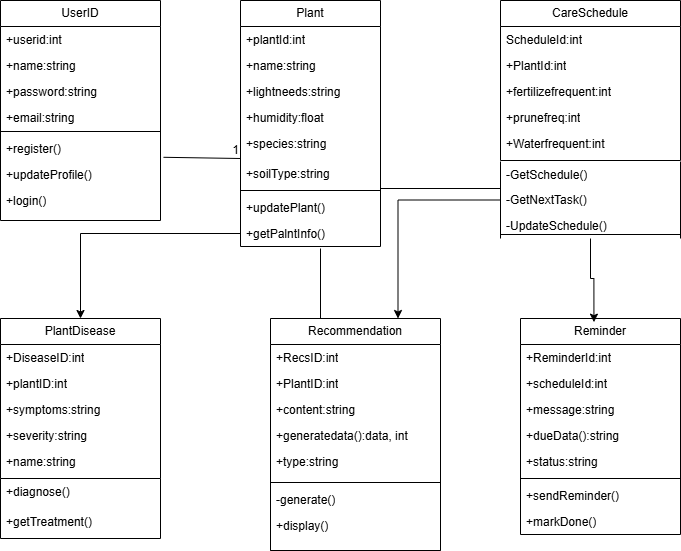

The diagram above was exported from draw.io. Its source (the exported page's mxGraphModel, read from the mxfile embedded in the PNG):
<mxGraphModel dx="1269" dy="527" grid="1" gridSize="10" guides="1" tooltips="1" connect="1" arrows="1" fold="1" page="1" pageScale="1" pageWidth="10000" pageHeight="20000" math="0" shadow="0">
  <root>
    <mxCell id="0" />
    <mxCell id="1" parent="0" />
    <mxCell id="wbr_40VvCTG0FZttnsaE-5" parent="1" style="swimlane;fontStyle=0;childLayout=stackLayout;horizontal=1;startSize=26;fillColor=none;horizontalStack=0;resizeParent=1;resizeParentMax=0;resizeLast=0;collapsible=1;marginBottom=0;whiteSpace=wrap;html=1;" value="UserID" vertex="1">
      <mxGeometry height="220" width="160" x="80" y="82" as="geometry" />
    </mxCell>
    <mxCell id="wbr_40VvCTG0FZttnsaE-6" parent="wbr_40VvCTG0FZttnsaE-5" style="text;strokeColor=none;fillColor=none;align=left;verticalAlign=top;spacingLeft=4;spacingRight=4;overflow=hidden;rotatable=0;points=[[0,0.5],[1,0.5]];portConstraint=eastwest;whiteSpace=wrap;html=1;" value="+userid:int" vertex="1">
      <mxGeometry height="26" width="160" y="26" as="geometry" />
    </mxCell>
    <mxCell id="wbr_40VvCTG0FZttnsaE-7" parent="wbr_40VvCTG0FZttnsaE-5" style="text;strokeColor=none;fillColor=none;align=left;verticalAlign=top;spacingLeft=4;spacingRight=4;overflow=hidden;rotatable=0;points=[[0,0.5],[1,0.5]];portConstraint=eastwest;whiteSpace=wrap;html=1;" value="+name:string" vertex="1">
      <mxGeometry height="26" width="160" y="52" as="geometry" />
    </mxCell>
    <mxCell id="wbr_40VvCTG0FZttnsaE-9" parent="wbr_40VvCTG0FZttnsaE-5" style="text;strokeColor=none;fillColor=none;align=left;verticalAlign=top;spacingLeft=4;spacingRight=4;overflow=hidden;rotatable=0;points=[[0,0.5],[1,0.5]];portConstraint=eastwest;whiteSpace=wrap;html=1;" value="+password:string" vertex="1">
      <mxGeometry height="26" width="160" y="78" as="geometry" />
    </mxCell>
    <mxCell id="wbr_40VvCTG0FZttnsaE-8" parent="wbr_40VvCTG0FZttnsaE-5" style="text;strokeColor=none;fillColor=none;align=left;verticalAlign=top;spacingLeft=4;spacingRight=4;overflow=hidden;rotatable=0;points=[[0,0.5],[1,0.5]];portConstraint=eastwest;whiteSpace=wrap;html=1;" value="+email:string" vertex="1">
      <mxGeometry height="116" width="160" y="104" as="geometry" />
    </mxCell>
    <mxCell id="wbr_40VvCTG0FZttnsaE-10" parent="1" style="text;strokeColor=none;fillColor=none;align=left;verticalAlign=top;spacingLeft=4;spacingRight=4;overflow=hidden;rotatable=0;points=[[0,0.5],[1,0.5]];portConstraint=eastwest;whiteSpace=wrap;html=1;" value="+register()" vertex="1">
      <mxGeometry height="26" width="160" x="80" y="217" as="geometry" />
    </mxCell>
    <mxCell id="wbr_40VvCTG0FZttnsaE-11" parent="1" style="text;strokeColor=none;fillColor=none;align=left;verticalAlign=top;spacingLeft=4;spacingRight=4;overflow=hidden;rotatable=0;points=[[0,0.5],[1,0.5]];portConstraint=eastwest;whiteSpace=wrap;html=1;" value="+updateProfile()" vertex="1">
      <mxGeometry height="26" width="100" x="80" y="243" as="geometry" />
    </mxCell>
    <mxCell id="wbr_40VvCTG0FZttnsaE-12" parent="1" style="text;strokeColor=none;fillColor=none;align=left;verticalAlign=top;spacingLeft=4;spacingRight=4;overflow=hidden;rotatable=0;points=[[0,0.5],[1,0.5]];portConstraint=eastwest;whiteSpace=wrap;html=1;" value="+login()" vertex="1">
      <mxGeometry height="26" width="100" x="80" y="269" as="geometry" />
    </mxCell>
    <mxCell id="wbr_40VvCTG0FZttnsaE-13" parent="1" style="line;strokeWidth=1;fillColor=none;align=left;verticalAlign=middle;spacingTop=-1;spacingLeft=3;spacingRight=3;rotatable=0;labelPosition=right;points=[];portConstraint=eastwest;strokeColor=inherit;" value="" vertex="1">
      <mxGeometry height="8" width="160" x="80" y="209" as="geometry" />
    </mxCell>
    <mxCell id="wbr_40VvCTG0FZttnsaE-14" parent="1" style="swimlane;fontStyle=0;childLayout=stackLayout;horizontal=1;startSize=26;fillColor=none;horizontalStack=0;resizeParent=1;resizeParentMax=0;resizeLast=0;collapsible=1;marginBottom=0;whiteSpace=wrap;html=1;" value="Plant" vertex="1">
      <mxGeometry height="246" width="140" x="320" y="82" as="geometry" />
    </mxCell>
    <mxCell id="wbr_40VvCTG0FZttnsaE-15" parent="wbr_40VvCTG0FZttnsaE-14" style="text;strokeColor=none;fillColor=none;align=left;verticalAlign=top;spacingLeft=4;spacingRight=4;overflow=hidden;rotatable=0;points=[[0,0.5],[1,0.5]];portConstraint=eastwest;whiteSpace=wrap;html=1;" value="+plantId:int" vertex="1">
      <mxGeometry height="26" width="140" y="26" as="geometry" />
    </mxCell>
    <mxCell id="wbr_40VvCTG0FZttnsaE-16" parent="wbr_40VvCTG0FZttnsaE-14" style="text;strokeColor=none;fillColor=none;align=left;verticalAlign=top;spacingLeft=4;spacingRight=4;overflow=hidden;rotatable=0;points=[[0,0.5],[1,0.5]];portConstraint=eastwest;whiteSpace=wrap;html=1;" value="+name:string" vertex="1">
      <mxGeometry height="26" width="140" y="52" as="geometry" />
    </mxCell>
    <mxCell id="wbr_40VvCTG0FZttnsaE-18" parent="wbr_40VvCTG0FZttnsaE-14" style="text;strokeColor=none;fillColor=none;align=left;verticalAlign=top;spacingLeft=4;spacingRight=4;overflow=hidden;rotatable=0;points=[[0,0.5],[1,0.5]];portConstraint=eastwest;whiteSpace=wrap;html=1;" value="+lightneeds:string" vertex="1">
      <mxGeometry height="26" width="140" y="78" as="geometry" />
    </mxCell>
    <mxCell id="wbr_40VvCTG0FZttnsaE-19" parent="wbr_40VvCTG0FZttnsaE-14" style="text;strokeColor=none;fillColor=none;align=left;verticalAlign=top;spacingLeft=4;spacingRight=4;overflow=hidden;rotatable=0;points=[[0,0.5],[1,0.5]];portConstraint=eastwest;whiteSpace=wrap;html=1;" value="+humidity:float" vertex="1">
      <mxGeometry height="26" width="140" y="104" as="geometry" />
    </mxCell>
    <mxCell id="wbr_40VvCTG0FZttnsaE-17" parent="wbr_40VvCTG0FZttnsaE-14" style="text;strokeColor=none;fillColor=none;align=left;verticalAlign=top;spacingLeft=4;spacingRight=4;overflow=hidden;rotatable=0;points=[[0,0.5],[1,0.5]];portConstraint=eastwest;whiteSpace=wrap;html=1;" value="+species:string" vertex="1">
      <mxGeometry height="30" width="140" y="130" as="geometry" />
    </mxCell>
    <mxCell id="wbr_40VvCTG0FZttnsaE-20" parent="wbr_40VvCTG0FZttnsaE-14" style="text;strokeColor=none;fillColor=none;align=left;verticalAlign=top;spacingLeft=4;spacingRight=4;overflow=hidden;rotatable=0;points=[[0,0.5],[1,0.5]];portConstraint=eastwest;whiteSpace=wrap;html=1;" value="+soilType:string" vertex="1">
      <mxGeometry height="26" width="140" y="160" as="geometry" />
    </mxCell>
    <mxCell id="wbr_40VvCTG0FZttnsaE-26" parent="wbr_40VvCTG0FZttnsaE-14" style="line;strokeWidth=1;fillColor=none;align=left;verticalAlign=middle;spacingTop=-1;spacingLeft=3;spacingRight=3;rotatable=0;labelPosition=right;points=[];portConstraint=eastwest;strokeColor=inherit;" value="" vertex="1">
      <mxGeometry height="8" width="140" y="186" as="geometry" />
    </mxCell>
    <mxCell id="wbr_40VvCTG0FZttnsaE-24" parent="wbr_40VvCTG0FZttnsaE-14" style="text;strokeColor=none;fillColor=none;align=left;verticalAlign=top;spacingLeft=4;spacingRight=4;overflow=hidden;rotatable=0;points=[[0,0.5],[1,0.5]];portConstraint=eastwest;whiteSpace=wrap;html=1;" value="+updatePlant()" vertex="1">
      <mxGeometry height="26" width="140" y="194" as="geometry" />
    </mxCell>
    <mxCell id="wbr_40VvCTG0FZttnsaE-23" parent="wbr_40VvCTG0FZttnsaE-14" style="text;strokeColor=none;fillColor=none;align=left;verticalAlign=top;spacingLeft=4;spacingRight=4;overflow=hidden;rotatable=0;points=[[0,0.5],[1,0.5]];portConstraint=eastwest;whiteSpace=wrap;html=1;" value="+getPalntInfo()" vertex="1">
      <mxGeometry height="26" width="140" y="220" as="geometry" />
    </mxCell>
    <mxCell id="wbr_40VvCTG0FZttnsaE-27" parent="1" style="swimlane;fontStyle=0;childLayout=stackLayout;horizontal=1;startSize=26;fillColor=none;horizontalStack=0;resizeParent=1;resizeParentMax=0;resizeLast=0;collapsible=1;marginBottom=0;whiteSpace=wrap;html=1;" value="CareSchedule" vertex="1">
      <mxGeometry height="160" width="180" x="580" y="82" as="geometry" />
    </mxCell>
    <mxCell id="wbr_40VvCTG0FZttnsaE-28" parent="wbr_40VvCTG0FZttnsaE-27" style="text;strokeColor=none;fillColor=none;align=left;verticalAlign=top;spacingLeft=4;spacingRight=4;overflow=hidden;rotatable=0;points=[[0,0.5],[1,0.5]];portConstraint=eastwest;whiteSpace=wrap;html=1;" value="ScheduleId:int" vertex="1">
      <mxGeometry height="26" width="180" y="26" as="geometry" />
    </mxCell>
    <mxCell id="wbr_40VvCTG0FZttnsaE-29" parent="wbr_40VvCTG0FZttnsaE-27" style="text;strokeColor=none;fillColor=none;align=left;verticalAlign=top;spacingLeft=4;spacingRight=4;overflow=hidden;rotatable=0;points=[[0,0.5],[1,0.5]];portConstraint=eastwest;whiteSpace=wrap;html=1;" value="+PlantId:int" vertex="1">
      <mxGeometry height="26" width="180" y="52" as="geometry" />
    </mxCell>
    <mxCell id="wbr_40VvCTG0FZttnsaE-31" parent="wbr_40VvCTG0FZttnsaE-27" style="text;strokeColor=none;fillColor=none;align=left;verticalAlign=top;spacingLeft=4;spacingRight=4;overflow=hidden;rotatable=0;points=[[0,0.5],[1,0.5]];portConstraint=eastwest;whiteSpace=wrap;html=1;" value="+fertilizefrequent:int" vertex="1">
      <mxGeometry height="26" width="180" y="78" as="geometry" />
    </mxCell>
    <mxCell id="wbr_40VvCTG0FZttnsaE-32" parent="wbr_40VvCTG0FZttnsaE-27" style="text;strokeColor=none;fillColor=none;align=left;verticalAlign=top;spacingLeft=4;spacingRight=4;overflow=hidden;rotatable=0;points=[[0,0.5],[1,0.5]];portConstraint=eastwest;whiteSpace=wrap;html=1;" value="+prunefreq:int" vertex="1">
      <mxGeometry height="26" width="180" y="104" as="geometry" />
    </mxCell>
    <mxCell id="wbr_40VvCTG0FZttnsaE-30" parent="wbr_40VvCTG0FZttnsaE-27" style="text;strokeColor=none;fillColor=none;align=left;verticalAlign=top;spacingLeft=4;spacingRight=4;overflow=hidden;rotatable=0;points=[[0,0.5],[1,0.5]];portConstraint=eastwest;whiteSpace=wrap;html=1;" value="+Waterfrequent:int" vertex="1">
      <mxGeometry height="30" width="180" y="130" as="geometry" />
    </mxCell>
    <mxCell id="wbr_40VvCTG0FZttnsaE-33" parent="1" style="text;strokeColor=none;fillColor=none;align=left;verticalAlign=top;spacingLeft=4;spacingRight=4;overflow=hidden;rotatable=0;points=[[0,0.5],[1,0.5]];portConstraint=eastwest;whiteSpace=wrap;html=1;" value="-GetSchedule()" vertex="1">
      <mxGeometry height="26" width="100" x="580" y="243" as="geometry" />
    </mxCell>
    <mxCell id="wbr_40VvCTG0FZttnsaE-34" parent="1" style="text;strokeColor=none;fillColor=none;align=left;verticalAlign=top;spacingLeft=4;spacingRight=4;overflow=hidden;rotatable=0;points=[[0,0.5],[1,0.5]];portConstraint=eastwest;whiteSpace=wrap;html=1;" value="-GetNextTask()" vertex="1">
      <mxGeometry height="26" width="100" x="580" y="268" as="geometry" />
    </mxCell>
    <mxCell id="wbr_40VvCTG0FZttnsaE-35" parent="1" style="text;strokeColor=none;fillColor=none;align=left;verticalAlign=top;spacingLeft=4;spacingRight=4;overflow=hidden;rotatable=0;points=[[0,0.5],[1,0.5]];portConstraint=eastwest;whiteSpace=wrap;html=1;" value="-UpdateSchedule()" vertex="1">
      <mxGeometry height="26" width="140" x="580" y="294" as="geometry" />
    </mxCell>
    <mxCell id="wbr_40VvCTG0FZttnsaE-36" parent="1" style="line;strokeWidth=1;fillColor=none;align=left;verticalAlign=middle;spacingTop=-1;spacingLeft=3;spacingRight=3;rotatable=0;labelPosition=right;points=[];portConstraint=eastwest;strokeColor=inherit;" value="" vertex="1">
      <mxGeometry height="8" width="180" x="580" y="312" as="geometry" />
    </mxCell>
    <mxCell id="wbr_40VvCTG0FZttnsaE-81" edge="1" parent="1" source="wbr_40VvCTG0FZttnsaE-38" style="edgeStyle=orthogonalEdgeStyle;rounded=0;orthogonalLoop=1;jettySize=auto;html=1;entryX=0.75;entryY=0;entryDx=0;entryDy=0;" target="wbr_40VvCTG0FZttnsaE-49">
      <mxGeometry relative="1" as="geometry" />
    </mxCell>
    <mxCell id="wbr_40VvCTG0FZttnsaE-38" parent="1" style="shape=partialRectangle;whiteSpace=wrap;html=1;top=0;bottom=0;fillColor=none;" value="" vertex="1">
      <mxGeometry height="77" width="180" x="580" y="243" as="geometry" />
    </mxCell>
    <mxCell id="wbr_40VvCTG0FZttnsaE-39" parent="1" style="swimlane;fontStyle=0;childLayout=stackLayout;horizontal=1;startSize=26;fillColor=none;horizontalStack=0;resizeParent=1;resizeParentMax=0;resizeLast=0;collapsible=1;marginBottom=0;whiteSpace=wrap;html=1;" value="PlantDisease" vertex="1">
      <mxGeometry height="160" width="160" x="80" y="400" as="geometry" />
    </mxCell>
    <mxCell id="wbr_40VvCTG0FZttnsaE-41" parent="wbr_40VvCTG0FZttnsaE-39" style="text;strokeColor=none;fillColor=none;align=left;verticalAlign=top;spacingLeft=4;spacingRight=4;overflow=hidden;rotatable=0;points=[[0,0.5],[1,0.5]];portConstraint=eastwest;whiteSpace=wrap;html=1;" value="+DiseaseID:int" vertex="1">
      <mxGeometry height="26" width="160" y="26" as="geometry" />
    </mxCell>
    <mxCell id="wbr_40VvCTG0FZttnsaE-40" parent="wbr_40VvCTG0FZttnsaE-39" style="text;strokeColor=none;fillColor=none;align=left;verticalAlign=top;spacingLeft=4;spacingRight=4;overflow=hidden;rotatable=0;points=[[0,0.5],[1,0.5]];portConstraint=eastwest;whiteSpace=wrap;html=1;" value="+plantID:int" vertex="1">
      <mxGeometry height="26" width="160" y="52" as="geometry" />
    </mxCell>
    <mxCell id="wbr_40VvCTG0FZttnsaE-43" parent="wbr_40VvCTG0FZttnsaE-39" style="text;strokeColor=none;fillColor=none;align=left;verticalAlign=top;spacingLeft=4;spacingRight=4;overflow=hidden;rotatable=0;points=[[0,0.5],[1,0.5]];portConstraint=eastwest;whiteSpace=wrap;html=1;" value="+symptoms:string" vertex="1">
      <mxGeometry height="26" width="160" y="78" as="geometry" />
    </mxCell>
    <mxCell id="wbr_40VvCTG0FZttnsaE-44" parent="wbr_40VvCTG0FZttnsaE-39" style="text;strokeColor=none;fillColor=none;align=left;verticalAlign=top;spacingLeft=4;spacingRight=4;overflow=hidden;rotatable=0;points=[[0,0.5],[1,0.5]];portConstraint=eastwest;whiteSpace=wrap;html=1;" value="+severity:string" vertex="1">
      <mxGeometry height="26" width="160" y="104" as="geometry" />
    </mxCell>
    <mxCell id="wbr_40VvCTG0FZttnsaE-42" parent="wbr_40VvCTG0FZttnsaE-39" style="text;strokeColor=none;fillColor=none;align=left;verticalAlign=top;spacingLeft=4;spacingRight=4;overflow=hidden;rotatable=0;points=[[0,0.5],[1,0.5]];portConstraint=eastwest;whiteSpace=wrap;html=1;" value="+name:string" vertex="1">
      <mxGeometry height="30" width="160" y="130" as="geometry" />
    </mxCell>
    <mxCell id="wbr_40VvCTG0FZttnsaE-45" parent="1" style="shape=partialRectangle;whiteSpace=wrap;html=1;top=0;bottom=0;fillColor=none;" value="" vertex="1">
      <mxGeometry height="60" width="160" x="80" y="560" as="geometry" />
    </mxCell>
    <mxCell id="wbr_40VvCTG0FZttnsaE-46" parent="1" style="text;strokeColor=none;fillColor=none;align=left;verticalAlign=top;spacingLeft=4;spacingRight=4;overflow=hidden;rotatable=0;points=[[0,0.5],[1,0.5]];portConstraint=eastwest;whiteSpace=wrap;html=1;" value="+diagnose()" vertex="1">
      <mxGeometry height="26" width="100" x="80" y="560" as="geometry" />
    </mxCell>
    <mxCell id="wbr_40VvCTG0FZttnsaE-47" parent="1" style="text;strokeColor=none;fillColor=none;align=left;verticalAlign=top;spacingLeft=4;spacingRight=4;overflow=hidden;rotatable=0;points=[[0,0.5],[1,0.5]];portConstraint=eastwest;whiteSpace=wrap;html=1;" value="+getTreatment()" vertex="1">
      <mxGeometry height="26" width="100" x="80" y="590" as="geometry" />
    </mxCell>
    <mxCell id="wbr_40VvCTG0FZttnsaE-48" parent="1" style="line;strokeWidth=1;fillColor=none;align=left;verticalAlign=middle;spacingTop=-1;spacingLeft=3;spacingRight=3;rotatable=0;labelPosition=right;points=[];portConstraint=eastwest;strokeColor=inherit;" value="" vertex="1">
      <mxGeometry height="8" width="160" x="80" y="616" as="geometry" />
    </mxCell>
    <mxCell id="wbr_40VvCTG0FZttnsaE-49" parent="1" style="swimlane;fontStyle=0;childLayout=stackLayout;horizontal=1;startSize=26;fillColor=none;horizontalStack=0;resizeParent=1;resizeParentMax=0;resizeLast=0;collapsible=1;marginBottom=0;whiteSpace=wrap;html=1;" value="Recommendation" vertex="1">
      <mxGeometry height="232" width="170" x="350" y="400" as="geometry" />
    </mxCell>
    <mxCell id="wbr_40VvCTG0FZttnsaE-50" parent="wbr_40VvCTG0FZttnsaE-49" style="text;strokeColor=none;fillColor=none;align=left;verticalAlign=top;spacingLeft=4;spacingRight=4;overflow=hidden;rotatable=0;points=[[0,0.5],[1,0.5]];portConstraint=eastwest;whiteSpace=wrap;html=1;" value="+RecsID:int" vertex="1">
      <mxGeometry height="26" width="170" y="26" as="geometry" />
    </mxCell>
    <mxCell id="wbr_40VvCTG0FZttnsaE-51" parent="wbr_40VvCTG0FZttnsaE-49" style="text;strokeColor=none;fillColor=none;align=left;verticalAlign=top;spacingLeft=4;spacingRight=4;overflow=hidden;rotatable=0;points=[[0,0.5],[1,0.5]];portConstraint=eastwest;whiteSpace=wrap;html=1;" value="+PlantID:int" vertex="1">
      <mxGeometry height="26" width="170" y="52" as="geometry" />
    </mxCell>
    <mxCell id="wbr_40VvCTG0FZttnsaE-53" parent="wbr_40VvCTG0FZttnsaE-49" style="text;strokeColor=none;fillColor=none;align=left;verticalAlign=top;spacingLeft=4;spacingRight=4;overflow=hidden;rotatable=0;points=[[0,0.5],[1,0.5]];portConstraint=eastwest;whiteSpace=wrap;html=1;" value="+content:string" vertex="1">
      <mxGeometry height="26" width="170" y="78" as="geometry" />
    </mxCell>
    <mxCell id="wbr_40VvCTG0FZttnsaE-54" parent="wbr_40VvCTG0FZttnsaE-49" style="text;strokeColor=none;fillColor=none;align=left;verticalAlign=top;spacingLeft=4;spacingRight=4;overflow=hidden;rotatable=0;points=[[0,0.5],[1,0.5]];portConstraint=eastwest;whiteSpace=wrap;html=1;" value="+generatedata():data, int" vertex="1">
      <mxGeometry height="26" width="170" y="104" as="geometry" />
    </mxCell>
    <mxCell id="wbr_40VvCTG0FZttnsaE-52" parent="wbr_40VvCTG0FZttnsaE-49" style="text;strokeColor=none;fillColor=none;align=left;verticalAlign=top;spacingLeft=4;spacingRight=4;overflow=hidden;rotatable=0;points=[[0,0.5],[1,0.5]];portConstraint=eastwest;whiteSpace=wrap;html=1;" value="+type:string" vertex="1">
      <mxGeometry height="30" width="170" y="130" as="geometry" />
    </mxCell>
    <mxCell id="wbr_40VvCTG0FZttnsaE-58" parent="wbr_40VvCTG0FZttnsaE-49" style="line;strokeWidth=1;fillColor=none;align=left;verticalAlign=middle;spacingTop=-1;spacingLeft=3;spacingRight=3;rotatable=0;labelPosition=right;points=[];portConstraint=eastwest;strokeColor=inherit;" value="" vertex="1">
      <mxGeometry height="8" width="170" y="160" as="geometry" />
    </mxCell>
    <mxCell id="wbr_40VvCTG0FZttnsaE-56" parent="wbr_40VvCTG0FZttnsaE-49" style="text;strokeColor=none;fillColor=none;align=left;verticalAlign=top;spacingLeft=4;spacingRight=4;overflow=hidden;rotatable=0;points=[[0,0.5],[1,0.5]];portConstraint=eastwest;whiteSpace=wrap;html=1;" value="-generate()" vertex="1">
      <mxGeometry height="26" width="170" y="168" as="geometry" />
    </mxCell>
    <mxCell id="wbr_40VvCTG0FZttnsaE-57" parent="wbr_40VvCTG0FZttnsaE-49" style="text;strokeColor=none;fillColor=none;align=left;verticalAlign=top;spacingLeft=4;spacingRight=4;overflow=hidden;rotatable=0;points=[[0,0.5],[1,0.5]];portConstraint=eastwest;whiteSpace=wrap;html=1;" value="+display()" vertex="1">
      <mxGeometry height="26" width="170" y="194" as="geometry" />
    </mxCell>
    <mxCell id="wbr_40VvCTG0FZttnsaE-55" parent="wbr_40VvCTG0FZttnsaE-49" style="shape=partialRectangle;whiteSpace=wrap;html=1;top=0;bottom=0;fillColor=none;" value="" vertex="1">
      <mxGeometry height="12" width="170" y="220" as="geometry" />
    </mxCell>
    <mxCell id="wbr_40VvCTG0FZttnsaE-59" parent="1" style="swimlane;fontStyle=0;childLayout=stackLayout;horizontal=1;startSize=26;fillColor=none;horizontalStack=0;resizeParent=1;resizeParentMax=0;resizeLast=0;collapsible=1;marginBottom=0;whiteSpace=wrap;html=1;" value="Reminder" vertex="1">
      <mxGeometry height="216" width="160" x="600" y="400" as="geometry" />
    </mxCell>
    <mxCell id="wbr_40VvCTG0FZttnsaE-60" parent="wbr_40VvCTG0FZttnsaE-59" style="text;strokeColor=none;fillColor=none;align=left;verticalAlign=top;spacingLeft=4;spacingRight=4;overflow=hidden;rotatable=0;points=[[0,0.5],[1,0.5]];portConstraint=eastwest;whiteSpace=wrap;html=1;" value="+ReminderId:int" vertex="1">
      <mxGeometry height="26" width="160" y="26" as="geometry" />
    </mxCell>
    <mxCell id="wbr_40VvCTG0FZttnsaE-61" parent="wbr_40VvCTG0FZttnsaE-59" style="text;strokeColor=none;fillColor=none;align=left;verticalAlign=top;spacingLeft=4;spacingRight=4;overflow=hidden;rotatable=0;points=[[0,0.5],[1,0.5]];portConstraint=eastwest;whiteSpace=wrap;html=1;" value="+scheduleId:int" vertex="1">
      <mxGeometry height="26" width="160" y="52" as="geometry" />
    </mxCell>
    <mxCell id="wbr_40VvCTG0FZttnsaE-62" parent="wbr_40VvCTG0FZttnsaE-59" style="text;strokeColor=none;fillColor=none;align=left;verticalAlign=top;spacingLeft=4;spacingRight=4;overflow=hidden;rotatable=0;points=[[0,0.5],[1,0.5]];portConstraint=eastwest;whiteSpace=wrap;html=1;" value="+message:string" vertex="1">
      <mxGeometry height="26" width="160" y="78" as="geometry" />
    </mxCell>
    <mxCell id="wbr_40VvCTG0FZttnsaE-63" parent="wbr_40VvCTG0FZttnsaE-59" style="text;strokeColor=none;fillColor=none;align=left;verticalAlign=top;spacingLeft=4;spacingRight=4;overflow=hidden;rotatable=0;points=[[0,0.5],[1,0.5]];portConstraint=eastwest;whiteSpace=wrap;html=1;" value="+dueData():string" vertex="1">
      <mxGeometry height="26" width="160" y="104" as="geometry" />
    </mxCell>
    <mxCell id="wbr_40VvCTG0FZttnsaE-64" parent="wbr_40VvCTG0FZttnsaE-59" style="text;strokeColor=none;fillColor=none;align=left;verticalAlign=top;spacingLeft=4;spacingRight=4;overflow=hidden;rotatable=0;points=[[0,0.5],[1,0.5]];portConstraint=eastwest;whiteSpace=wrap;html=1;" value="+status:string" vertex="1">
      <mxGeometry height="26" width="160" y="130" as="geometry" />
    </mxCell>
    <mxCell id="wbr_40VvCTG0FZttnsaE-67" parent="wbr_40VvCTG0FZttnsaE-59" style="line;strokeWidth=1;fillColor=none;align=left;verticalAlign=middle;spacingTop=-1;spacingLeft=3;spacingRight=3;rotatable=0;labelPosition=right;points=[];portConstraint=eastwest;strokeColor=inherit;" value="" vertex="1">
      <mxGeometry height="8" width="160" y="156" as="geometry" />
    </mxCell>
    <mxCell id="wbr_40VvCTG0FZttnsaE-65" parent="wbr_40VvCTG0FZttnsaE-59" style="text;strokeColor=none;fillColor=none;align=left;verticalAlign=top;spacingLeft=4;spacingRight=4;overflow=hidden;rotatable=0;points=[[0,0.5],[1,0.5]];portConstraint=eastwest;whiteSpace=wrap;html=1;" value="+sendReminder()" vertex="1">
      <mxGeometry height="26" width="160" y="164" as="geometry" />
    </mxCell>
    <mxCell id="wbr_40VvCTG0FZttnsaE-66" parent="wbr_40VvCTG0FZttnsaE-59" style="text;strokeColor=none;fillColor=none;align=left;verticalAlign=top;spacingLeft=4;spacingRight=4;overflow=hidden;rotatable=0;points=[[0,0.5],[1,0.5]];portConstraint=eastwest;whiteSpace=wrap;html=1;" value="+markDone()" vertex="1">
      <mxGeometry height="26" width="160" y="190" as="geometry" />
    </mxCell>
    <mxCell id="wbr_40VvCTG0FZttnsaE-76" edge="1" parent="1" source="wbr_40VvCTG0FZttnsaE-10" style="endArrow=none;html=1;rounded=0;exitX=1.019;exitY=0.838;exitDx=0;exitDy=0;exitPerimeter=0;" value="">
      <mxGeometry relative="1" as="geometry">
        <mxPoint x="250" y="240" as="sourcePoint" />
        <mxPoint x="320" y="240" as="targetPoint" />
      </mxGeometry>
    </mxCell>
    <mxCell id="wbr_40VvCTG0FZttnsaE-77" connectable="0" parent="wbr_40VvCTG0FZttnsaE-76" style="resizable=0;html=1;whiteSpace=wrap;align=right;verticalAlign=bottom;" value="1" vertex="1">
      <mxGeometry relative="1" x="1" as="geometry" />
    </mxCell>
    <mxCell id="wbr_40VvCTG0FZttnsaE-78" edge="1" parent="1" source="wbr_40VvCTG0FZttnsaE-23" style="edgeStyle=orthogonalEdgeStyle;rounded=0;orthogonalLoop=1;jettySize=auto;html=1;entryX=0.5;entryY=0;entryDx=0;entryDy=0;" target="wbr_40VvCTG0FZttnsaE-39">
      <mxGeometry relative="1" as="geometry" />
    </mxCell>
    <mxCell id="wbr_40VvCTG0FZttnsaE-79" edge="1" parent="1" style="endArrow=none;html=1;rounded=0;" value="">
      <mxGeometry relative="1" as="geometry">
        <mxPoint x="460" y="270" as="sourcePoint" />
        <mxPoint x="580" y="270" as="targetPoint" />
      </mxGeometry>
    </mxCell>
    <mxCell id="wbr_40VvCTG0FZttnsaE-80" edge="1" parent="1" source="wbr_40VvCTG0FZttnsaE-38" style="edgeStyle=orthogonalEdgeStyle;rounded=0;orthogonalLoop=1;jettySize=auto;html=1;entryX=0.459;entryY=0.017;entryDx=0;entryDy=0;entryPerimeter=0;" target="wbr_40VvCTG0FZttnsaE-59">
      <mxGeometry relative="1" as="geometry" />
    </mxCell>
    <mxCell id="wbr_40VvCTG0FZttnsaE-82" edge="1" parent="1" style="endArrow=none;html=1;rounded=0;" value="">
      <mxGeometry relative="1" as="geometry">
        <mxPoint x="400" y="400" as="sourcePoint" />
        <mxPoint x="400" y="330" as="targetPoint" />
      </mxGeometry>
    </mxCell>
  </root>
</mxGraphModel>